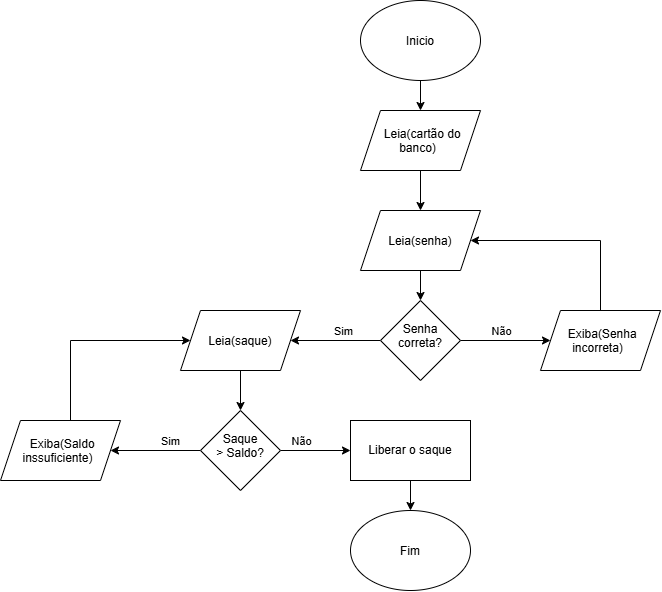

The diagram above was exported from draw.io. Its source (the exported page's mxGraphModel, read from the mxfile embedded in the PNG):
<mxGraphModel dx="1327" dy="1731" grid="1" gridSize="10" guides="1" tooltips="1" connect="1" arrows="1" fold="1" page="1" pageScale="1" pageWidth="827" pageHeight="1169" math="0" shadow="0">
  <root>
    <mxCell id="0" />
    <mxCell id="1" parent="0" />
    <mxCell id="MNyOWpjDNNaHMD5vz2mC-3" edge="1" parent="1" source="MNyOWpjDNNaHMD5vz2mC-1" style="edgeStyle=orthogonalEdgeStyle;rounded=0;orthogonalLoop=1;jettySize=auto;html=1;" target="MNyOWpjDNNaHMD5vz2mC-2">
      <mxGeometry relative="1" as="geometry" />
    </mxCell>
    <mxCell id="MNyOWpjDNNaHMD5vz2mC-1" parent="1" style="ellipse;whiteSpace=wrap;html=1;shapeInside=1;" value="Inicio" vertex="1">
      <mxGeometry height="80" width="120" x="310" y="-610" as="geometry" />
    </mxCell>
    <mxCell id="MNyOWpjDNNaHMD5vz2mC-5" edge="1" parent="1" source="MNyOWpjDNNaHMD5vz2mC-2" style="edgeStyle=orthogonalEdgeStyle;rounded=0;orthogonalLoop=1;jettySize=auto;html=1;" target="MNyOWpjDNNaHMD5vz2mC-4">
      <mxGeometry relative="1" as="geometry" />
    </mxCell>
    <mxCell id="MNyOWpjDNNaHMD5vz2mC-2" parent="1" style="shape=parallelogram;perimeter=parallelogramPerimeter;whiteSpace=wrap;html=1;shapeInside=1;fixedSize=1;" value="&lt;div&gt;Leia(cartão do banco)&lt;/div&gt;" vertex="1">
      <mxGeometry height="60" width="120" x="310" y="-500" as="geometry" />
    </mxCell>
    <mxCell id="MNyOWpjDNNaHMD5vz2mC-7" edge="1" parent="1" source="MNyOWpjDNNaHMD5vz2mC-4" style="edgeStyle=orthogonalEdgeStyle;rounded=0;orthogonalLoop=1;jettySize=auto;html=1;" target="MNyOWpjDNNaHMD5vz2mC-6">
      <mxGeometry relative="1" as="geometry" />
    </mxCell>
    <mxCell id="MNyOWpjDNNaHMD5vz2mC-4" parent="1" style="shape=parallelogram;perimeter=parallelogramPerimeter;whiteSpace=wrap;html=1;shapeInside=1;fixedSize=1;" value="Leia(senha)" vertex="1">
      <mxGeometry height="60" width="120" x="310" y="-400" as="geometry" />
    </mxCell>
    <mxCell id="MNyOWpjDNNaHMD5vz2mC-9" edge="1" parent="1" source="MNyOWpjDNNaHMD5vz2mC-6" style="edgeStyle=orthogonalEdgeStyle;rounded=0;orthogonalLoop=1;jettySize=auto;html=1;entryX=1;entryY=0.5;entryDx=0;entryDy=0;" target="MNyOWpjDNNaHMD5vz2mC-8">
      <mxGeometry relative="1" as="geometry" />
    </mxCell>
    <mxCell id="MNyOWpjDNNaHMD5vz2mC-10" connectable="0" parent="MNyOWpjDNNaHMD5vz2mC-9" style="edgeLabel;html=1;align=center;verticalAlign=middle;resizable=0;points=[];" value="Sim" vertex="1">
      <mxGeometry relative="1" x="-0.1511" y="-1" as="geometry">
        <mxPoint y="-9" as="offset" />
      </mxGeometry>
    </mxCell>
    <mxCell id="MNyOWpjDNNaHMD5vz2mC-15" edge="1" parent="1" source="MNyOWpjDNNaHMD5vz2mC-6" style="edgeStyle=orthogonalEdgeStyle;rounded=0;orthogonalLoop=1;jettySize=auto;html=1;" target="MNyOWpjDNNaHMD5vz2mC-14">
      <mxGeometry relative="1" as="geometry" />
    </mxCell>
    <mxCell id="MNyOWpjDNNaHMD5vz2mC-16" connectable="0" parent="MNyOWpjDNNaHMD5vz2mC-15" style="edgeLabel;html=1;align=center;verticalAlign=middle;resizable=0;points=[];" value="Não" vertex="1">
      <mxGeometry relative="1" x="-0.0933" as="geometry">
        <mxPoint x="-1" y="-10" as="offset" />
      </mxGeometry>
    </mxCell>
    <mxCell id="MNyOWpjDNNaHMD5vz2mC-6" parent="1" style="rhombus;whiteSpace=wrap;html=1;shapeInside=1;" value="Senha correta?" vertex="1">
      <mxGeometry height="80" width="80" x="330" y="-310" as="geometry" />
    </mxCell>
    <mxCell id="MNyOWpjDNNaHMD5vz2mC-12" edge="1" parent="1" source="MNyOWpjDNNaHMD5vz2mC-8" style="edgeStyle=orthogonalEdgeStyle;rounded=0;orthogonalLoop=1;jettySize=auto;html=1;" target="MNyOWpjDNNaHMD5vz2mC-11">
      <mxGeometry relative="1" as="geometry" />
    </mxCell>
    <mxCell id="MNyOWpjDNNaHMD5vz2mC-8" parent="1" style="shape=parallelogram;perimeter=parallelogramPerimeter;whiteSpace=wrap;html=1;shapeInside=1;fixedSize=1;" value="Leia(saque)" vertex="1">
      <mxGeometry height="60" width="120" x="130" y="-300" as="geometry" />
    </mxCell>
    <mxCell id="MNyOWpjDNNaHMD5vz2mC-19" edge="1" parent="1" source="MNyOWpjDNNaHMD5vz2mC-11" style="edgeStyle=orthogonalEdgeStyle;rounded=0;orthogonalLoop=1;jettySize=auto;html=1;" target="MNyOWpjDNNaHMD5vz2mC-18">
      <mxGeometry relative="1" as="geometry" />
    </mxCell>
    <mxCell id="MNyOWpjDNNaHMD5vz2mC-21" connectable="0" parent="MNyOWpjDNNaHMD5vz2mC-19" style="edgeLabel;html=1;align=center;verticalAlign=middle;resizable=0;points=[];" value="Sim" vertex="1">
      <mxGeometry relative="1" x="-0.3111" y="-2" as="geometry">
        <mxPoint y="-8" as="offset" />
      </mxGeometry>
    </mxCell>
    <mxCell id="MNyOWpjDNNaHMD5vz2mC-22" edge="1" parent="1" source="MNyOWpjDNNaHMD5vz2mC-11" style="edgeStyle=orthogonalEdgeStyle;rounded=0;orthogonalLoop=1;jettySize=auto;html=1;">
      <mxGeometry relative="1" as="geometry">
        <mxPoint x="300" y="-160" as="targetPoint" />
      </mxGeometry>
    </mxCell>
    <mxCell id="MNyOWpjDNNaHMD5vz2mC-24" connectable="0" parent="MNyOWpjDNNaHMD5vz2mC-22" style="edgeLabel;html=1;align=center;verticalAlign=middle;resizable=0;points=[];" value="Não" vertex="1">
      <mxGeometry relative="1" x="-0.5886" as="geometry">
        <mxPoint x="6" y="-10" as="offset" />
      </mxGeometry>
    </mxCell>
    <mxCell id="MNyOWpjDNNaHMD5vz2mC-11" parent="1" style="rhombus;whiteSpace=wrap;html=1;shapeInside=1;" value="Saque &amp;gt; Saldo?" vertex="1">
      <mxGeometry height="80" width="80" x="150" y="-200" as="geometry" />
    </mxCell>
    <mxCell id="MNyOWpjDNNaHMD5vz2mC-13" parent="1" style="ellipse;whiteSpace=wrap;html=1;shapeInside=1;" value="Fim" vertex="1">
      <mxGeometry height="80" width="120" x="300" y="-100" as="geometry" />
    </mxCell>
    <mxCell id="MNyOWpjDNNaHMD5vz2mC-17" edge="1" parent="1" source="MNyOWpjDNNaHMD5vz2mC-14" style="edgeStyle=orthogonalEdgeStyle;rounded=0;orthogonalLoop=1;jettySize=auto;html=1;entryX=1;entryY=0.5;entryDx=0;entryDy=0;" target="MNyOWpjDNNaHMD5vz2mC-4">
      <mxGeometry relative="1" as="geometry">
        <Array as="points">
          <mxPoint x="550" y="-370" />
        </Array>
      </mxGeometry>
    </mxCell>
    <mxCell id="MNyOWpjDNNaHMD5vz2mC-14" parent="1" style="shape=parallelogram;perimeter=parallelogramPerimeter;whiteSpace=wrap;html=1;shapeInside=1;fixedSize=1;" value="Exiba(Senha incorreta)" vertex="1">
      <mxGeometry height="60" width="120" x="490" y="-300" as="geometry" />
    </mxCell>
    <mxCell id="MNyOWpjDNNaHMD5vz2mC-20" edge="1" parent="1" source="MNyOWpjDNNaHMD5vz2mC-18" style="edgeStyle=orthogonalEdgeStyle;rounded=0;orthogonalLoop=1;jettySize=auto;html=1;entryX=0;entryY=0.5;entryDx=0;entryDy=0;" target="MNyOWpjDNNaHMD5vz2mC-8">
      <mxGeometry relative="1" as="geometry">
        <Array as="points">
          <mxPoint x="20" y="-270" />
        </Array>
      </mxGeometry>
    </mxCell>
    <mxCell id="MNyOWpjDNNaHMD5vz2mC-18" parent="1" style="shape=parallelogram;perimeter=parallelogramPerimeter;whiteSpace=wrap;html=1;shapeInside=1;fixedSize=1;" value="Exiba(Saldo inssuficiente)" vertex="1">
      <mxGeometry height="60" width="120" x="-50" y="-190" as="geometry" />
    </mxCell>
    <mxCell id="MNyOWpjDNNaHMD5vz2mC-26" edge="1" parent="1" source="MNyOWpjDNNaHMD5vz2mC-25" style="edgeStyle=orthogonalEdgeStyle;rounded=0;orthogonalLoop=1;jettySize=auto;html=1;" target="MNyOWpjDNNaHMD5vz2mC-13">
      <mxGeometry relative="1" as="geometry" />
    </mxCell>
    <mxCell id="MNyOWpjDNNaHMD5vz2mC-25" parent="1" style="rounded=0;whiteSpace=wrap;html=1;" value="Liberar o saque" vertex="1">
      <mxGeometry height="60" width="120" x="300" y="-190" as="geometry" />
    </mxCell>
  </root>
</mxGraphModel>